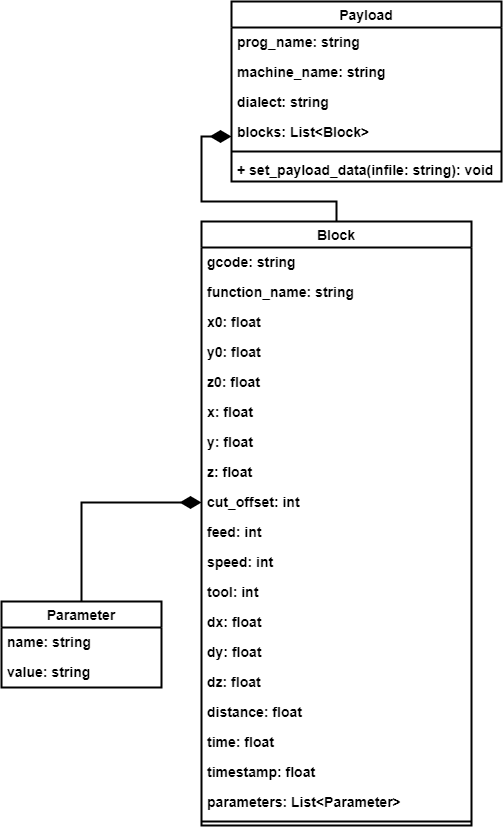

The diagram above was exported from draw.io. Its source (the exported page's mxGraphModel, read from the mxfile embedded in the PNG):
<mxGraphModel dx="1234" dy="1564" grid="1" gridSize="10" guides="1" tooltips="1" connect="1" arrows="1" fold="1" page="1" pageScale="1" pageWidth="1169" pageHeight="827" math="0" shadow="0">
  <root>
    <mxCell id="0" />
    <mxCell id="1" parent="0" />
    <mxCell id="-C98XdYw4c83y9bdbprK-1" style="edgeStyle=orthogonalEdgeStyle;rounded=0;orthogonalLoop=1;jettySize=auto;html=1;exitX=0;exitY=0.5;exitDx=0;exitDy=0;entryX=0.5;entryY=0;entryDx=0;entryDy=0;endArrow=none;endFill=0;strokeWidth=2;startArrow=diamondThin;startFill=1;endSize=6;startSize=16;" edge="1" parent="1" source="-C98XdYw4c83y9bdbprK-22" target="-C98XdYw4c83y9bdbprK-9">
      <mxGeometry relative="1" as="geometry" />
    </mxCell>
    <mxCell id="-C98XdYw4c83y9bdbprK-2" value="Payload" style="swimlane;fontStyle=1;childLayout=stackLayout;horizontal=1;startSize=26;horizontalStack=0;resizeParent=1;resizeParentMax=0;resizeLast=0;collapsible=1;marginBottom=0;align=center;fontSize=14;swimlaneLine=1;glass=0;strokeWidth=2;" vertex="1" parent="1">
      <mxGeometry x="850" y="-320" width="270" height="180" as="geometry" />
    </mxCell>
    <mxCell id="-C98XdYw4c83y9bdbprK-3" value="prog_name: string" style="text;strokeColor=none;fillColor=none;spacingLeft=4;spacingRight=4;overflow=hidden;rotatable=0;points=[[0,0.5],[1,0.5]];portConstraint=eastwest;fontSize=14;fontStyle=1" vertex="1" parent="-C98XdYw4c83y9bdbprK-2">
      <mxGeometry y="26" width="270" height="30" as="geometry" />
    </mxCell>
    <mxCell id="-C98XdYw4c83y9bdbprK-4" value="machine_name: string" style="text;strokeColor=none;fillColor=none;spacingLeft=4;spacingRight=4;overflow=hidden;rotatable=0;points=[[0,0.5],[1,0.5]];portConstraint=eastwest;fontSize=14;fontStyle=1" vertex="1" parent="-C98XdYw4c83y9bdbprK-2">
      <mxGeometry y="56" width="270" height="30" as="geometry" />
    </mxCell>
    <mxCell id="-C98XdYw4c83y9bdbprK-5" value="dialect: string" style="text;strokeColor=none;fillColor=none;spacingLeft=4;spacingRight=4;overflow=hidden;rotatable=0;points=[[0,0.5],[1,0.5]];portConstraint=eastwest;fontSize=14;fontStyle=1" vertex="1" parent="-C98XdYw4c83y9bdbprK-2">
      <mxGeometry y="86" width="270" height="30" as="geometry" />
    </mxCell>
    <mxCell id="-C98XdYw4c83y9bdbprK-6" value="blocks: List&lt;Block&gt;" style="text;strokeColor=none;fillColor=none;spacingLeft=4;spacingRight=4;overflow=hidden;rotatable=0;points=[[0,0.5],[1,0.5]];portConstraint=eastwest;fontSize=14;fontStyle=1" vertex="1" parent="-C98XdYw4c83y9bdbprK-2">
      <mxGeometry y="116" width="270" height="30" as="geometry" />
    </mxCell>
    <mxCell id="-C98XdYw4c83y9bdbprK-7" value="" style="line;strokeWidth=2;fillColor=none;align=left;verticalAlign=middle;spacingTop=-1;spacingLeft=3;spacingRight=3;rotatable=0;labelPosition=right;points=[];portConstraint=eastwest;fontStyle=1;fontSize=14;" vertex="1" parent="-C98XdYw4c83y9bdbprK-2">
      <mxGeometry y="146" width="270" height="8" as="geometry" />
    </mxCell>
    <mxCell id="-C98XdYw4c83y9bdbprK-8" value="+ set_payload_data(infile: string): void" style="text;strokeColor=none;fillColor=none;align=left;verticalAlign=top;spacingLeft=4;spacingRight=4;overflow=hidden;rotatable=0;points=[[0,0.5],[1,0.5]];portConstraint=eastwest;fontStyle=1;strokeWidth=2;fontSize=14;" vertex="1" parent="-C98XdYw4c83y9bdbprK-2">
      <mxGeometry y="154" width="270" height="26" as="geometry" />
    </mxCell>
    <mxCell id="-C98XdYw4c83y9bdbprK-9" value="Parameter" style="swimlane;fontStyle=1;childLayout=stackLayout;horizontal=1;startSize=26;horizontalStack=0;resizeParent=1;resizeParentMax=0;resizeLast=0;collapsible=1;marginBottom=0;align=center;fontSize=14;strokeWidth=2;" vertex="1" parent="1">
      <mxGeometry x="620" y="280" width="160" height="86" as="geometry" />
    </mxCell>
    <mxCell id="-C98XdYw4c83y9bdbprK-10" value="name: string" style="text;strokeColor=none;fillColor=none;spacingLeft=4;spacingRight=4;overflow=hidden;rotatable=0;points=[[0,0.5],[1,0.5]];portConstraint=eastwest;fontSize=14;fontStyle=1" vertex="1" parent="-C98XdYw4c83y9bdbprK-9">
      <mxGeometry y="26" width="160" height="30" as="geometry" />
    </mxCell>
    <mxCell id="-C98XdYw4c83y9bdbprK-11" value="value: string" style="text;strokeColor=none;fillColor=none;spacingLeft=4;spacingRight=4;overflow=hidden;rotatable=0;points=[[0,0.5],[1,0.5]];portConstraint=eastwest;fontSize=14;fontStyle=1" vertex="1" parent="-C98XdYw4c83y9bdbprK-9">
      <mxGeometry y="56" width="160" height="30" as="geometry" />
    </mxCell>
    <mxCell id="-C98XdYw4c83y9bdbprK-12" style="edgeStyle=orthogonalEdgeStyle;rounded=0;orthogonalLoop=1;jettySize=auto;html=1;exitX=0.5;exitY=0;exitDx=0;exitDy=0;entryX=0;entryY=0.75;entryDx=0;entryDy=0;endArrow=diamondThin;endFill=1;endSize=16;strokeWidth=2;" edge="1" parent="1" source="-C98XdYw4c83y9bdbprK-13" target="-C98XdYw4c83y9bdbprK-2">
      <mxGeometry relative="1" as="geometry" />
    </mxCell>
    <mxCell id="-C98XdYw4c83y9bdbprK-13" value="Block" style="swimlane;fontStyle=1;childLayout=stackLayout;horizontal=1;startSize=26;horizontalStack=0;resizeParent=1;resizeParentMax=0;resizeLast=0;collapsible=1;marginBottom=0;align=center;fontSize=14;swimlaneLine=1;glass=0;strokeWidth=2;" vertex="1" parent="1">
      <mxGeometry x="820" y="-100" width="270" height="604" as="geometry" />
    </mxCell>
    <mxCell id="-C98XdYw4c83y9bdbprK-14" value="gcode: string" style="text;strokeColor=none;fillColor=none;spacingLeft=4;spacingRight=4;overflow=hidden;rotatable=0;points=[[0,0.5],[1,0.5]];portConstraint=eastwest;fontSize=14;fontStyle=1" vertex="1" parent="-C98XdYw4c83y9bdbprK-13">
      <mxGeometry y="26" width="270" height="30" as="geometry" />
    </mxCell>
    <mxCell id="-C98XdYw4c83y9bdbprK-15" value="function_name: string" style="text;strokeColor=none;fillColor=none;spacingLeft=4;spacingRight=4;overflow=hidden;rotatable=0;points=[[0,0.5],[1,0.5]];portConstraint=eastwest;fontSize=14;fontStyle=1" vertex="1" parent="-C98XdYw4c83y9bdbprK-13">
      <mxGeometry y="56" width="270" height="30" as="geometry" />
    </mxCell>
    <mxCell id="-C98XdYw4c83y9bdbprK-16" value="x0: float" style="text;strokeColor=none;fillColor=none;spacingLeft=4;spacingRight=4;overflow=hidden;rotatable=0;points=[[0,0.5],[1,0.5]];portConstraint=eastwest;fontSize=14;fontStyle=1" vertex="1" parent="-C98XdYw4c83y9bdbprK-13">
      <mxGeometry y="86" width="270" height="30" as="geometry" />
    </mxCell>
    <mxCell id="-C98XdYw4c83y9bdbprK-17" value="y0: float" style="text;strokeColor=none;fillColor=none;spacingLeft=4;spacingRight=4;overflow=hidden;rotatable=0;points=[[0,0.5],[1,0.5]];portConstraint=eastwest;fontSize=14;fontStyle=1" vertex="1" parent="-C98XdYw4c83y9bdbprK-13">
      <mxGeometry y="116" width="270" height="30" as="geometry" />
    </mxCell>
    <mxCell id="-C98XdYw4c83y9bdbprK-18" value="z0: float" style="text;strokeColor=none;fillColor=none;spacingLeft=4;spacingRight=4;overflow=hidden;rotatable=0;points=[[0,0.5],[1,0.5]];portConstraint=eastwest;fontSize=14;fontStyle=1" vertex="1" parent="-C98XdYw4c83y9bdbprK-13">
      <mxGeometry y="146" width="270" height="30" as="geometry" />
    </mxCell>
    <mxCell id="-C98XdYw4c83y9bdbprK-19" value="x: float" style="text;strokeColor=none;fillColor=none;spacingLeft=4;spacingRight=4;overflow=hidden;rotatable=0;points=[[0,0.5],[1,0.5]];portConstraint=eastwest;fontSize=14;fontStyle=1" vertex="1" parent="-C98XdYw4c83y9bdbprK-13">
      <mxGeometry y="176" width="270" height="30" as="geometry" />
    </mxCell>
    <mxCell id="-C98XdYw4c83y9bdbprK-20" value="y: float" style="text;strokeColor=none;fillColor=none;spacingLeft=4;spacingRight=4;overflow=hidden;rotatable=0;points=[[0,0.5],[1,0.5]];portConstraint=eastwest;fontSize=14;fontStyle=1" vertex="1" parent="-C98XdYw4c83y9bdbprK-13">
      <mxGeometry y="206" width="270" height="30" as="geometry" />
    </mxCell>
    <mxCell id="-C98XdYw4c83y9bdbprK-21" value="z: float" style="text;strokeColor=none;fillColor=none;spacingLeft=4;spacingRight=4;overflow=hidden;rotatable=0;points=[[0,0.5],[1,0.5]];portConstraint=eastwest;fontSize=14;fontStyle=1" vertex="1" parent="-C98XdYw4c83y9bdbprK-13">
      <mxGeometry y="236" width="270" height="30" as="geometry" />
    </mxCell>
    <mxCell id="-C98XdYw4c83y9bdbprK-22" value="cut_offset: int" style="text;strokeColor=none;fillColor=none;spacingLeft=4;spacingRight=4;overflow=hidden;rotatable=0;points=[[0,0.5],[1,0.5]];portConstraint=eastwest;fontSize=14;fontStyle=1" vertex="1" parent="-C98XdYw4c83y9bdbprK-13">
      <mxGeometry y="266" width="270" height="30" as="geometry" />
    </mxCell>
    <mxCell id="-C98XdYw4c83y9bdbprK-23" value="feed: int" style="text;strokeColor=none;fillColor=none;spacingLeft=4;spacingRight=4;overflow=hidden;rotatable=0;points=[[0,0.5],[1,0.5]];portConstraint=eastwest;fontSize=14;fontStyle=1" vertex="1" parent="-C98XdYw4c83y9bdbprK-13">
      <mxGeometry y="296" width="270" height="30" as="geometry" />
    </mxCell>
    <mxCell id="-C98XdYw4c83y9bdbprK-24" value="speed: int" style="text;strokeColor=none;fillColor=none;spacingLeft=4;spacingRight=4;overflow=hidden;rotatable=0;points=[[0,0.5],[1,0.5]];portConstraint=eastwest;fontSize=14;fontStyle=1" vertex="1" parent="-C98XdYw4c83y9bdbprK-13">
      <mxGeometry y="326" width="270" height="30" as="geometry" />
    </mxCell>
    <mxCell id="-C98XdYw4c83y9bdbprK-25" value="tool: int" style="text;strokeColor=none;fillColor=none;spacingLeft=4;spacingRight=4;overflow=hidden;rotatable=0;points=[[0,0.5],[1,0.5]];portConstraint=eastwest;fontSize=14;fontStyle=1" vertex="1" parent="-C98XdYw4c83y9bdbprK-13">
      <mxGeometry y="356" width="270" height="30" as="geometry" />
    </mxCell>
    <mxCell id="-C98XdYw4c83y9bdbprK-26" value="dx: float" style="text;strokeColor=none;fillColor=none;spacingLeft=4;spacingRight=4;overflow=hidden;rotatable=0;points=[[0,0.5],[1,0.5]];portConstraint=eastwest;fontSize=14;fontStyle=1" vertex="1" parent="-C98XdYw4c83y9bdbprK-13">
      <mxGeometry y="386" width="270" height="30" as="geometry" />
    </mxCell>
    <mxCell id="-C98XdYw4c83y9bdbprK-27" value="dy: float" style="text;strokeColor=none;fillColor=none;spacingLeft=4;spacingRight=4;overflow=hidden;rotatable=0;points=[[0,0.5],[1,0.5]];portConstraint=eastwest;fontSize=14;fontStyle=1" vertex="1" parent="-C98XdYw4c83y9bdbprK-13">
      <mxGeometry y="416" width="270" height="30" as="geometry" />
    </mxCell>
    <mxCell id="-C98XdYw4c83y9bdbprK-28" value="dz: float" style="text;strokeColor=none;fillColor=none;spacingLeft=4;spacingRight=4;overflow=hidden;rotatable=0;points=[[0,0.5],[1,0.5]];portConstraint=eastwest;fontSize=14;fontStyle=1" vertex="1" parent="-C98XdYw4c83y9bdbprK-13">
      <mxGeometry y="446" width="270" height="30" as="geometry" />
    </mxCell>
    <mxCell id="-C98XdYw4c83y9bdbprK-29" value="distance: float" style="text;strokeColor=none;fillColor=none;spacingLeft=4;spacingRight=4;overflow=hidden;rotatable=0;points=[[0,0.5],[1,0.5]];portConstraint=eastwest;fontSize=14;fontStyle=1" vertex="1" parent="-C98XdYw4c83y9bdbprK-13">
      <mxGeometry y="476" width="270" height="30" as="geometry" />
    </mxCell>
    <mxCell id="-C98XdYw4c83y9bdbprK-30" value="time: float" style="text;strokeColor=none;fillColor=none;spacingLeft=4;spacingRight=4;overflow=hidden;rotatable=0;points=[[0,0.5],[1,0.5]];portConstraint=eastwest;fontSize=14;fontStyle=1" vertex="1" parent="-C98XdYw4c83y9bdbprK-13">
      <mxGeometry y="506" width="270" height="30" as="geometry" />
    </mxCell>
    <mxCell id="-C98XdYw4c83y9bdbprK-31" value="timestamp: float" style="text;strokeColor=none;fillColor=none;spacingLeft=4;spacingRight=4;overflow=hidden;rotatable=0;points=[[0,0.5],[1,0.5]];portConstraint=eastwest;fontSize=14;fontStyle=1" vertex="1" parent="-C98XdYw4c83y9bdbprK-13">
      <mxGeometry y="536" width="270" height="30" as="geometry" />
    </mxCell>
    <mxCell id="-C98XdYw4c83y9bdbprK-32" value="parameters: List&lt;Parameter&gt;" style="text;strokeColor=none;fillColor=none;spacingLeft=4;spacingRight=4;overflow=hidden;rotatable=0;points=[[0,0.5],[1,0.5]];portConstraint=eastwest;fontSize=14;fontStyle=1" vertex="1" parent="-C98XdYw4c83y9bdbprK-13">
      <mxGeometry y="566" width="270" height="30" as="geometry" />
    </mxCell>
    <mxCell id="-C98XdYw4c83y9bdbprK-33" value="" style="line;strokeWidth=2;fillColor=none;align=left;verticalAlign=middle;spacingTop=-1;spacingLeft=3;spacingRight=3;rotatable=0;labelPosition=right;points=[];portConstraint=eastwest;fontStyle=1;fontSize=14;" vertex="1" parent="-C98XdYw4c83y9bdbprK-13">
      <mxGeometry y="596" width="270" height="8" as="geometry" />
    </mxCell>
  </root>
</mxGraphModel>